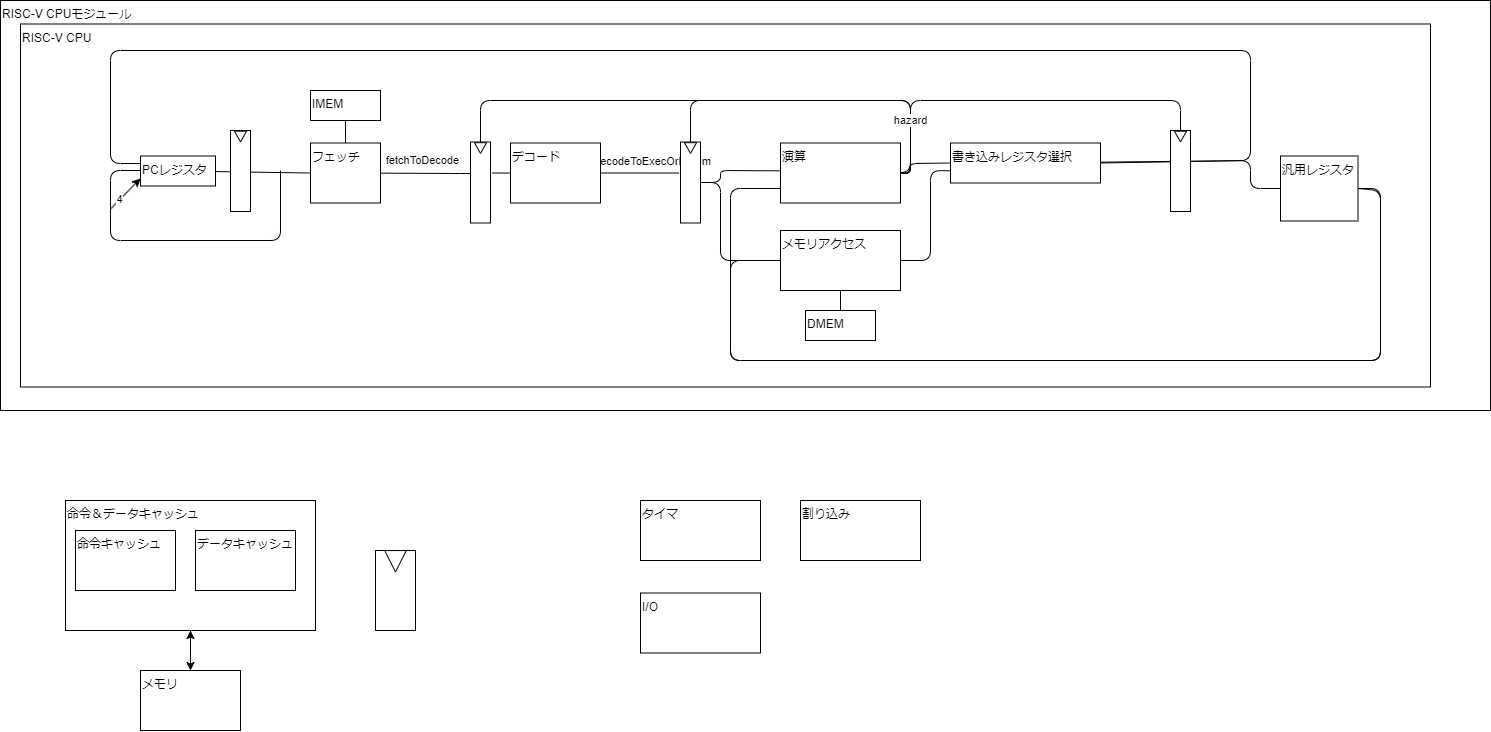

The diagram above was exported from draw.io. Its source (the exported page's mxGraphModel, read from the mxfile embedded in the PNG):
<mxGraphModel dx="1729" dy="442" grid="1" gridSize="10" guides="1" tooltips="1" connect="1" arrows="1" fold="1" page="1" pageScale="1" pageWidth="827" pageHeight="1169" math="0" shadow="0">
  <root>
    <mxCell id="0" />
    <mxCell id="1" parent="0" />
    <mxCell id="2" value="RISC-V CPUモジュール" style="rounded=0;whiteSpace=wrap;html=1;horizontal=1;verticalAlign=top;align=left;" parent="1" vertex="1">
      <mxGeometry x="-170" y="60" width="1490" height="410" as="geometry" />
    </mxCell>
    <mxCell id="7" value="RISC-V CPU" style="rounded=0;whiteSpace=wrap;html=1;horizontal=1;verticalAlign=top;align=left;" parent="1" vertex="1">
      <mxGeometry x="-150" y="83.5" width="1410" height="363" as="geometry" />
    </mxCell>
    <mxCell id="29" value="" style="edgeStyle=none;rounded=1;html=1;endArrow=none;endFill=0;entryX=1.079;entryY=0.383;entryDx=0;entryDy=0;entryPerimeter=0;" parent="1" source="3" target="25" edge="1">
      <mxGeometry relative="1" as="geometry">
        <mxPoint x="320" y="240" as="targetPoint" />
      </mxGeometry>
    </mxCell>
    <mxCell id="37" value="" style="edgeStyle=none;rounded=1;html=1;endArrow=none;endFill=0;entryX=-0.076;entryY=0.383;entryDx=0;entryDy=0;entryPerimeter=0;" parent="1" source="3" target="42" edge="1">
      <mxGeometry relative="1" as="geometry" />
    </mxCell>
    <mxCell id="39" value="decodeToExecOrDmem" style="edgeLabel;html=1;align=center;verticalAlign=middle;resizable=0;points=[];" parent="37" vertex="1" connectable="0">
      <mxGeometry x="-0.2924" y="-1" relative="1" as="geometry">
        <mxPoint x="24" y="-13" as="offset" />
      </mxGeometry>
    </mxCell>
    <mxCell id="3" value="デコード" style="rounded=0;whiteSpace=wrap;html=1;horizontal=1;align=left;verticalAlign=top;" parent="1" vertex="1">
      <mxGeometry x="340" y="202.5" width="90" height="60" as="geometry" />
    </mxCell>
    <mxCell id="50" value="" style="edgeStyle=none;rounded=1;html=1;endArrow=none;endFill=0;entryX=0;entryY=0.5;entryDx=0;entryDy=0;exitX=1;exitY=0.5;exitDx=0;exitDy=0;" parent="1" source="4" target="5" edge="1">
      <mxGeometry relative="1" as="geometry">
        <Array as="points">
          <mxPoint x="740" y="233" />
          <mxPoint x="740" y="223" />
        </Array>
      </mxGeometry>
    </mxCell>
    <mxCell id="4" value="演算" style="rounded=0;whiteSpace=wrap;html=1;horizontal=1;align=left;verticalAlign=top;" parent="1" vertex="1">
      <mxGeometry x="610" y="202.5" width="120" height="60" as="geometry" />
    </mxCell>
    <mxCell id="75" style="edgeStyle=none;rounded=1;html=1;entryX=0;entryY=0.25;entryDx=0;entryDy=0;endArrow=none;endFill=0;" parent="1" source="5" target="17" edge="1">
      <mxGeometry relative="1" as="geometry">
        <Array as="points">
          <mxPoint x="1080" y="220" />
          <mxPoint x="1080" y="110" />
          <mxPoint x="-60" y="110" />
          <mxPoint x="-60" y="223" />
        </Array>
      </mxGeometry>
    </mxCell>
    <mxCell id="76" value="" style="edgeStyle=none;html=1;entryX=0;entryY=0.5;entryDx=0;entryDy=0;endArrow=none;endFill=0;exitX=1;exitY=0.5;exitDx=0;exitDy=0;" parent="1" source="5" target="18" edge="1">
      <mxGeometry relative="1" as="geometry">
        <Array as="points">
          <mxPoint x="1080" y="220" />
          <mxPoint x="1080" y="248" />
        </Array>
      </mxGeometry>
    </mxCell>
    <mxCell id="5" value="書き込みレジスタ選択" style="rounded=0;whiteSpace=wrap;html=1;horizontal=1;align=left;verticalAlign=top;" parent="1" vertex="1">
      <mxGeometry x="780" y="202.5" width="150" height="40" as="geometry" />
    </mxCell>
    <mxCell id="12" value="" style="edgeStyle=none;html=1;entryX=0.5;entryY=1;entryDx=0;entryDy=0;" parent="1" source="10" target="11" edge="1">
      <mxGeometry relative="1" as="geometry" />
    </mxCell>
    <mxCell id="10" value="メモリ" style="rounded=0;whiteSpace=wrap;html=1;horizontal=1;align=left;verticalAlign=top;" parent="1" vertex="1">
      <mxGeometry x="-30" y="730" width="100" height="60" as="geometry" />
    </mxCell>
    <mxCell id="13" value="" style="edgeStyle=none;html=1;exitX=0.5;exitY=1;exitDx=0;exitDy=0;" parent="1" source="11" target="10" edge="1">
      <mxGeometry relative="1" as="geometry" />
    </mxCell>
    <mxCell id="11" value="命令＆データキャッシュ" style="rounded=0;whiteSpace=wrap;html=1;horizontal=1;align=left;verticalAlign=top;" parent="1" vertex="1">
      <mxGeometry x="-105" y="560" width="250" height="130" as="geometry" />
    </mxCell>
    <mxCell id="8" value="命令キャッシュ" style="rounded=0;whiteSpace=wrap;html=1;horizontal=1;align=left;verticalAlign=top;" parent="1" vertex="1">
      <mxGeometry x="-95" y="590" width="100" height="60" as="geometry" />
    </mxCell>
    <mxCell id="9" value="データキャッシュ" style="rounded=0;whiteSpace=wrap;html=1;horizontal=1;align=left;verticalAlign=top;" parent="1" vertex="1">
      <mxGeometry x="25" y="590" width="100" height="60" as="geometry" />
    </mxCell>
    <mxCell id="14" value="タイマ" style="rounded=0;whiteSpace=wrap;html=1;horizontal=1;align=left;verticalAlign=top;" parent="1" vertex="1">
      <mxGeometry x="470" y="560" width="120" height="60" as="geometry" />
    </mxCell>
    <mxCell id="15" value="割り込み" style="rounded=0;whiteSpace=wrap;html=1;horizontal=1;align=left;verticalAlign=top;" parent="1" vertex="1">
      <mxGeometry x="630" y="560" width="120" height="60" as="geometry" />
    </mxCell>
    <mxCell id="16" value="I/O" style="rounded=0;whiteSpace=wrap;html=1;horizontal=1;align=left;verticalAlign=top;" parent="1" vertex="1">
      <mxGeometry x="470" y="652.5" width="120" height="60" as="geometry" />
    </mxCell>
    <mxCell id="58" style="edgeStyle=none;rounded=1;html=1;entryX=0;entryY=0.5;entryDx=0;entryDy=0;endArrow=none;endFill=0;" parent="1" source="17" target="19" edge="1">
      <mxGeometry relative="1" as="geometry" />
    </mxCell>
    <mxCell id="17" value="PCレジスタ" style="rounded=0;whiteSpace=wrap;html=1;horizontal=1;align=left;verticalAlign=top;" parent="1" vertex="1">
      <mxGeometry x="-30" y="215.5" width="75" height="30" as="geometry" />
    </mxCell>
    <mxCell id="54" style="edgeStyle=none;rounded=1;html=1;endArrow=none;endFill=0;exitX=1;exitY=0.5;exitDx=0;exitDy=0;" parent="1" source="18" edge="1">
      <mxGeometry relative="1" as="geometry">
        <mxPoint x="610" y="248" as="targetPoint" />
        <Array as="points">
          <mxPoint x="1210" y="248" />
          <mxPoint x="1210" y="420" />
          <mxPoint x="560" y="420" />
          <mxPoint x="560" y="248" />
        </Array>
      </mxGeometry>
    </mxCell>
    <mxCell id="56" style="edgeStyle=none;rounded=1;html=1;entryX=0;entryY=0.5;entryDx=0;entryDy=0;endArrow=none;endFill=0;exitX=1;exitY=0.5;exitDx=0;exitDy=0;" parent="1" source="18" target="20" edge="1">
      <mxGeometry relative="1" as="geometry">
        <Array as="points">
          <mxPoint x="1210" y="250" />
          <mxPoint x="1210" y="420" />
          <mxPoint x="560" y="420" />
          <mxPoint x="560" y="320" />
        </Array>
      </mxGeometry>
    </mxCell>
    <mxCell id="18" value="汎用レジスタ" style="rounded=0;whiteSpace=wrap;html=1;horizontal=1;align=left;verticalAlign=top;" parent="1" vertex="1">
      <mxGeometry x="1110" y="215.5" width="77.5" height="65" as="geometry" />
    </mxCell>
    <mxCell id="28" value="" style="edgeStyle=none;html=1;entryX=0.025;entryY=0.389;entryDx=0;entryDy=0;entryPerimeter=0;rounded=1;endArrow=none;endFill=0;" parent="1" source="19" target="25" edge="1">
      <mxGeometry relative="1" as="geometry">
        <Array as="points">
          <mxPoint x="290" y="233" />
        </Array>
      </mxGeometry>
    </mxCell>
    <mxCell id="31" value="fetchToDecode" style="edgeLabel;html=1;align=center;verticalAlign=middle;resizable=0;points=[];" parent="28" vertex="1" connectable="0">
      <mxGeometry x="0.1957" y="1" relative="1" as="geometry">
        <mxPoint x="-13" y="-12" as="offset" />
      </mxGeometry>
    </mxCell>
    <mxCell id="19" value="フェッチ" style="rounded=0;whiteSpace=wrap;html=1;horizontal=1;align=left;verticalAlign=top;" parent="1" vertex="1">
      <mxGeometry x="140" y="202.5" width="70" height="60" as="geometry" />
    </mxCell>
    <mxCell id="51" style="edgeStyle=none;rounded=1;html=1;entryX=-0.002;entryY=0.696;entryDx=0;entryDy=0;endArrow=none;endFill=0;exitX=1;exitY=0.5;exitDx=0;exitDy=0;entryPerimeter=0;" parent="1" source="20" target="5" edge="1">
      <mxGeometry relative="1" as="geometry">
        <Array as="points">
          <mxPoint x="760" y="320" />
          <mxPoint x="760" y="230" />
        </Array>
      </mxGeometry>
    </mxCell>
    <mxCell id="20" value="メモリアクセス" style="rounded=0;whiteSpace=wrap;html=1;horizontal=1;align=left;verticalAlign=top;" parent="1" vertex="1">
      <mxGeometry x="610" y="290" width="120" height="60" as="geometry" />
    </mxCell>
    <mxCell id="23" value="" style="group" parent="1" vertex="1" connectable="0">
      <mxGeometry x="205" y="610" width="40" height="80" as="geometry" />
    </mxCell>
    <mxCell id="21" value="" style="rounded=0;whiteSpace=wrap;html=1;" parent="23" vertex="1">
      <mxGeometry width="40" height="80" as="geometry" />
    </mxCell>
    <mxCell id="22" value="" style="triangle;whiteSpace=wrap;html=1;rotation=90;" parent="23" vertex="1">
      <mxGeometry x="9.285714285714285" y="-0.0007692307692307443" width="21.428571428571427" height="21.53846153846154" as="geometry" />
    </mxCell>
    <mxCell id="24" value="" style="group" parent="1" vertex="1" connectable="0">
      <mxGeometry x="300" y="202.5" width="20" height="80" as="geometry" />
    </mxCell>
    <mxCell id="63" value="" style="group" parent="24" vertex="1" connectable="0">
      <mxGeometry y="-1" width="20" height="81" as="geometry" />
    </mxCell>
    <mxCell id="25" value="" style="rounded=0;whiteSpace=wrap;html=1;" parent="63" vertex="1">
      <mxGeometry width="20" height="81" as="geometry" />
    </mxCell>
    <mxCell id="26" value="" style="triangle;whiteSpace=wrap;html=1;rotation=90;" parent="63" vertex="1">
      <mxGeometry x="4.642857142857142" y="-0.00043269230769227285" width="10.714285714285714" height="12.115384615384617" as="geometry" />
    </mxCell>
    <mxCell id="33" value="" style="edgeStyle=none;rounded=1;html=1;endArrow=none;endFill=0;" parent="1" source="32" target="19" edge="1">
      <mxGeometry relative="1" as="geometry" />
    </mxCell>
    <mxCell id="32" value="IMEM" style="rounded=0;whiteSpace=wrap;html=1;horizontal=1;align=left;verticalAlign=top;" parent="1" vertex="1">
      <mxGeometry x="140" y="150" width="70" height="30" as="geometry" />
    </mxCell>
    <mxCell id="41" value="" style="group" parent="1" vertex="1" connectable="0">
      <mxGeometry x="510" y="202.5" width="20" height="80" as="geometry" />
    </mxCell>
    <mxCell id="42" value="" style="rounded=0;whiteSpace=wrap;html=1;" parent="41" vertex="1">
      <mxGeometry y="-1" width="20" height="81" as="geometry" />
    </mxCell>
    <mxCell id="43" value="" style="triangle;whiteSpace=wrap;html=1;rotation=90;" parent="41" vertex="1">
      <mxGeometry x="4.642857142857142" y="-1.0004326923076923" width="10.714285714285714" height="12.115384615384617" as="geometry" />
    </mxCell>
    <mxCell id="48" value="" style="edgeStyle=none;rounded=1;html=1;endArrow=none;endFill=0;entryX=-0.003;entryY=0.464;entryDx=0;entryDy=0;entryPerimeter=0;" parent="1" source="42" target="4" edge="1">
      <mxGeometry relative="1" as="geometry">
        <Array as="points">
          <mxPoint x="550" y="242" />
          <mxPoint x="550" y="230" />
        </Array>
      </mxGeometry>
    </mxCell>
    <mxCell id="49" style="edgeStyle=none;rounded=1;html=1;entryX=0;entryY=0.5;entryDx=0;entryDy=0;endArrow=none;endFill=0;" parent="1" source="42" target="20" edge="1">
      <mxGeometry relative="1" as="geometry">
        <Array as="points">
          <mxPoint x="550" y="242" />
          <mxPoint x="550" y="320" />
        </Array>
      </mxGeometry>
    </mxCell>
    <mxCell id="64" value="" style="group" parent="1" vertex="1" connectable="0">
      <mxGeometry x="1000" y="190" width="20" height="81" as="geometry" />
    </mxCell>
    <mxCell id="65" value="" style="rounded=0;whiteSpace=wrap;html=1;" parent="64" vertex="1">
      <mxGeometry width="20" height="81" as="geometry" />
    </mxCell>
    <mxCell id="66" value="" style="triangle;whiteSpace=wrap;html=1;rotation=90;" parent="64" vertex="1">
      <mxGeometry x="4.642857142857142" y="-0.00043269230769227285" width="10.714285714285714" height="12.115384615384617" as="geometry" />
    </mxCell>
    <mxCell id="68" value="" style="group" parent="1" vertex="1" connectable="0">
      <mxGeometry x="60" y="190" width="20" height="81" as="geometry" />
    </mxCell>
    <mxCell id="69" value="" style="rounded=0;whiteSpace=wrap;html=1;" parent="68" vertex="1">
      <mxGeometry width="20" height="81" as="geometry" />
    </mxCell>
    <mxCell id="70" value="" style="triangle;whiteSpace=wrap;html=1;rotation=90;" parent="68" vertex="1">
      <mxGeometry x="4.642857142857142" y="-0.00043269230769227285" width="10.714285714285714" height="12.115384615384617" as="geometry" />
    </mxCell>
    <mxCell id="72" style="edgeStyle=none;rounded=1;html=1;endArrow=none;endFill=0;" parent="1" edge="1">
      <mxGeometry relative="1" as="geometry">
        <mxPoint x="110" y="230" as="sourcePoint" />
        <mxPoint x="-30" y="230" as="targetPoint" />
        <Array as="points">
          <mxPoint x="110" y="300" />
          <mxPoint x="-60" y="300" />
          <mxPoint x="-60" y="230" />
        </Array>
      </mxGeometry>
    </mxCell>
    <mxCell id="73" value="" style="endArrow=classic;html=1;rounded=1;entryX=0;entryY=0.75;entryDx=0;entryDy=0;exitX=0.064;exitY=0.509;exitDx=0;exitDy=0;exitPerimeter=0;" parent="1" source="7" target="17" edge="1">
      <mxGeometry width="50" height="50" relative="1" as="geometry">
        <mxPoint x="-40" y="250" as="sourcePoint" />
        <mxPoint y="170" as="targetPoint" />
      </mxGeometry>
    </mxCell>
    <mxCell id="74" value="4" style="edgeLabel;html=1;align=center;verticalAlign=middle;resizable=0;points=[];" parent="73" vertex="1" connectable="0">
      <mxGeometry x="-0.4091" y="1" relative="1" as="geometry">
        <mxPoint as="offset" />
      </mxGeometry>
    </mxCell>
    <mxCell id="78" value="" style="edgeStyle=none;html=1;endArrow=none;endFill=0;" parent="1" source="77" target="20" edge="1">
      <mxGeometry relative="1" as="geometry" />
    </mxCell>
    <mxCell id="77" value="DMEM" style="rounded=0;whiteSpace=wrap;html=1;horizontal=1;align=left;verticalAlign=top;" parent="1" vertex="1">
      <mxGeometry x="635" y="370" width="70" height="30" as="geometry" />
    </mxCell>
    <mxCell id="80" value="" style="edgeStyle=none;rounded=1;html=1;endArrow=none;endFill=0;entryX=0.5;entryY=0;entryDx=0;entryDy=0;exitX=1;exitY=0.5;exitDx=0;exitDy=0;" edge="1" parent="1" source="4" target="65">
      <mxGeometry relative="1" as="geometry">
        <Array as="points">
          <mxPoint x="740" y="233" />
          <mxPoint x="740" y="160" />
          <mxPoint x="1010" y="160" />
        </Array>
        <mxPoint x="740" y="242.5" as="sourcePoint" />
        <mxPoint x="790" y="232.5" as="targetPoint" />
      </mxGeometry>
    </mxCell>
    <mxCell id="81" value="" style="edgeStyle=none;rounded=1;html=1;endArrow=none;endFill=0;entryX=0.5;entryY=0;entryDx=0;entryDy=0;exitX=1;exitY=0.5;exitDx=0;exitDy=0;" edge="1" parent="1" source="4" target="42">
      <mxGeometry relative="1" as="geometry">
        <Array as="points">
          <mxPoint x="740" y="230" />
          <mxPoint x="740" y="160" />
          <mxPoint x="520" y="160" />
        </Array>
        <mxPoint x="740" y="232.5" as="sourcePoint" />
        <mxPoint x="1020" y="190" as="targetPoint" />
      </mxGeometry>
    </mxCell>
    <mxCell id="82" value="" style="edgeStyle=none;rounded=1;html=1;endArrow=none;endFill=0;entryX=0;entryY=0.5;entryDx=0;entryDy=0;exitX=1;exitY=0.5;exitDx=0;exitDy=0;" edge="1" parent="1" source="4" target="26">
      <mxGeometry relative="1" as="geometry">
        <Array as="points">
          <mxPoint x="740" y="233" />
          <mxPoint x="740" y="160" />
          <mxPoint x="310" y="160" />
        </Array>
        <mxPoint x="740" y="242.5" as="sourcePoint" />
        <mxPoint x="530" y="211.5" as="targetPoint" />
      </mxGeometry>
    </mxCell>
    <mxCell id="83" value="hazard" style="edgeLabel;html=1;align=center;verticalAlign=middle;resizable=0;points=[];" vertex="1" connectable="0" parent="82">
      <mxGeometry x="-0.7838" y="-4" relative="1" as="geometry">
        <mxPoint x="-4" y="-3" as="offset" />
      </mxGeometry>
    </mxCell>
  </root>
</mxGraphModel>